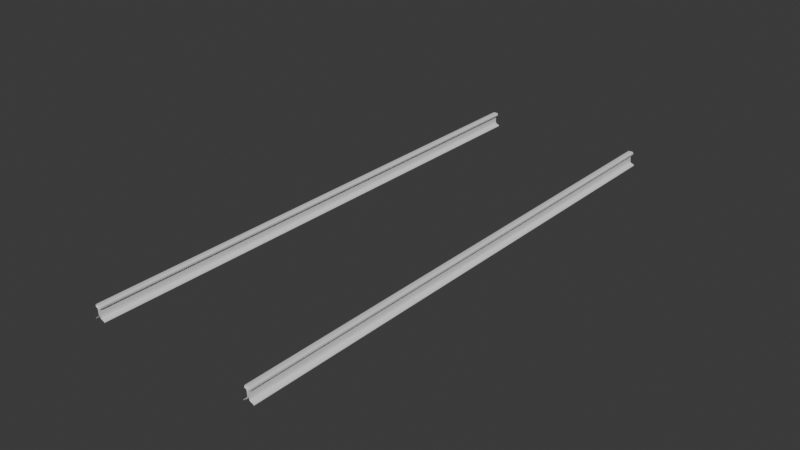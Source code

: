 # Source: track_straight_256.blend  (saved by Blender 4.0.36; exported with 4.5.12 LTS)
import bpy
from mathutils import Matrix  # noqa: F401  (used for matrix-valued properties, if any)

bpy.ops.wm.read_factory_settings(use_empty=True)
scene = bpy.context.scene
scene.name = 'Scene'

# ---- collections
col_track_straight_256a_ref = bpy.data.collections.new('track_straight_256a_ref'); scene.collection.children.link(col_track_straight_256a_ref)
col_track_straight_256a_phys = bpy.data.collections.new('track_straight_256a_phys'); scene.collection.children.link(col_track_straight_256a_phys)

# ---- materials (node trees are filled in below, after node groups)
mat_track_straight_256 = bpy.data.materials.new('track_straight_256')
mat_track_straight_256.use_transparent_shadow = False

# ---- node groups
ng_auto_smooth = bpy.data.node_groups.new('Auto Smooth', 'GeometryNodeTree')
_s = ng_auto_smooth.interface.new_socket(name='Geometry', in_out='OUTPUT', socket_type='NodeSocketGeometry')
_s = ng_auto_smooth.interface.new_socket(name='Geometry', in_out='INPUT', socket_type='NodeSocketGeometry')
_s = ng_auto_smooth.interface.new_socket(name='Angle', in_out='INPUT', socket_type='NodeSocketFloat')
_s.subtype = 'ANGLE'
_s.min_value = 0.0
_s.max_value = 3.142
ng_auto_smooth.is_modifier = True
_N = ng_auto_smooth.nodes; _L = ng_auto_smooth.links
n0 = _N.new('NodeGroupOutput'); n0.name = 'Group Output'; n0.location = (480, -100)
n1 = _N.new('NodeGroupInput'); n1.name = 'Group Input'; n1.location = (-420, -300)
n2 = _N.new('NodeGroupInput'); n2.name = 'Group Input.001'; n2.location = (-60, -100)
n3 = _N.new('GeometryNodeSetShadeSmooth'); n3.name = 'Set Shade Smooth'; n3.location = (120, -100)
n3.domain = 'EDGE'
n4 = _N.new('GeometryNodeSetShadeSmooth'); n4.name = 'Set Shade Smooth.001'; n4.location = (300, -100)
n5 = _N.new('GeometryNodeInputMeshEdgeAngle'); n5.name = 'Edge Angle'; n5.location = (-420, -220)
n6 = _N.new('GeometryNodeInputEdgeSmooth'); n6.name = 'Is Edge Smooth'; n6.location = (-60, -160)
n7 = _N.new('GeometryNodeInputShadeSmooth'); n7.name = 'Is Face Smooth'; n7.location = (-240, -340)
n8 = _N.new('FunctionNodeBooleanMath'); n8.name = 'Boolean Math'; n8.location = (-60, -220)
n9 = _N.new('FunctionNodeCompare'); n9.name = 'Compare'; n9.location = (-240, -180)
n9.operation = 'LESS_EQUAL'
_L.new(n5.outputs[0], n9.inputs[0])
_L.new(n4.outputs[0], n0.inputs[0])
_L.new(n1.outputs[1], n9.inputs[1])
_L.new(n9.outputs[0], n8.inputs[0])
_L.new(n7.outputs[0], n8.inputs[1])
_L.new(n2.outputs[0], n3.inputs[0])
_L.new(n6.outputs[0], n3.inputs[1])
_L.new(n3.outputs[0], n4.inputs[0])
_L.new(n8.outputs[0], n3.inputs[2])
n0.is_active_output = True

# ---- material node trees
mat_track_straight_256.use_nodes = True; mat_track_straight_256.node_tree.nodes.clear()
_N = mat_track_straight_256.node_tree.nodes; _L = mat_track_straight_256.node_tree.links
n0 = _N.new('ShaderNodeBsdfPrincipled'); n0.name = 'Principled BSDF'; n0.location = (10, 300)
n0.inputs[3].default_value = 1.45
n1 = _N.new('ShaderNodeOutputMaterial'); n1.name = 'Material Output'; n1.location = (300, 300)
_L.new(n0.outputs[0], n1.inputs[0])
n1.is_active_output = True

# ---- world
world_world = bpy.data.worlds.new('World'); scene.world = world_world
world_world.use_nodes = True; world_world.node_tree.nodes.clear()
_N = world_world.node_tree.nodes; _L = world_world.node_tree.links
n0 = _N.new('ShaderNodeOutputWorld'); n0.name = 'World Output'; n0.location = (300, 300)
n1 = _N.new('ShaderNodeBackground'); n1.name = 'Background'; n1.location = (10, 300)
n1.inputs[0].default_value = (0.05088, 0.05088, 0.05088, 1.0)
_L.new(n1.outputs[0], n0.inputs[0])
n0.is_active_output = True
world_world.color = (0.05088, 0.05088, 0.05088)
world_world.use_sun_shadow = False
world_world.sun_shadow_jitter_overblur = 0.0

# ---- meshes
me_track_straight_256a_ref = bpy.data.meshes.new('track_straight_256a_ref')
me_track_straight_256a_ref.from_pydata([(43.0, -128.0, 0.0), (41.36, -128.0, 7.0), (40.99, -128.0, 1.584), (41.67, -128.0, 0.9585), (41.19, -128.0, 1.207), (43.0, -128.0, 0.3994), (42.89, -128.0, 0.5107), (40.9, -128.0, 2.561), (40.95, -128.0, 4.411), (41.01, -128.0, 5.04), (41.31, -128.0, 5.384), (41.93, -128.0, 5.563), (42.02, -128.0, 5.685), (41.99, -128.0, 6.46), (41.71, -128.0, 6.901), (41.9, -128.0, 6.712), (38.0, -128.0, 0.0), (39.64, -128.0, 7.0), (40.01, -128.0, 1.584), (39.33, -128.0, 0.9585), (39.81, -128.0, 1.207), (38.0, -128.0, 0.3994), (38.11, -128.0, 0.5107), (40.1, -128.0, 2.561), (40.05, -128.0, 4.411), (39.99, -128.0, 5.04), (39.69, -128.0, 5.384), (39.07, -128.0, 5.563), (38.98, -128.0, 5.685), (39.01, -128.0, 6.46), (39.29, -128.0, 6.901), (39.1, -128.0, 6.712), (43.0, 128.0, 0.0), (41.36, 128.0, 7.0), (40.99, 128.0, 1.584), (41.67, 128.0, 0.9585), (41.19, 128.0, 1.207), (43.0, 128.0, 0.3994), (42.89, 128.0, 0.5107), (40.9, 128.0, 2.561), (40.95, 128.0, 4.411), (41.01, 128.0, 5.04), (41.31, 128.0, 5.384), (41.93, 128.0, 5.563), (42.02, 128.0, 5.685), (41.99, 128.0, 6.46), (41.71, 128.0, 6.901), (41.9, 128.0, 6.712), (38.0, 128.0, 0.0), (39.64, 128.0, 7.0), (40.01, 128.0, 1.584), (39.33, 128.0, 0.9585), (39.81, 128.0, 1.207), (38.0, 128.0, 0.3994), (38.11, 128.0, 0.5107), (40.1, 128.0, 2.561), (40.05, 128.0, 4.411), (39.99, 128.0, 5.04), (39.69, 128.0, 5.384), (39.07, 128.0, 5.563), (38.98, 128.0, 5.685), (39.01, 128.0, 6.46), (39.29, 128.0, 6.901), (39.1, 128.0, 6.712), (-38.0, -128.0, 0.0), (-39.64, -128.0, 7.0), (-40.01, -128.0, 1.584), (-39.33, -128.0, 0.9585), (-39.81, -128.0, 1.207), (-38.0, -128.0, 0.3994), (-38.11, -128.0, 0.5107), (-40.1, -128.0, 2.561), (-40.05, -128.0, 4.411), (-39.99, -128.0, 5.04), (-39.69, -128.0, 5.384), (-39.07, -128.0, 5.563), (-38.98, -128.0, 5.685), (-39.01, -128.0, 6.46), (-39.29, -128.0, 6.901), (-39.1, -128.0, 6.712), (-43.0, -128.0, 0.0), (-41.36, -128.0, 7.0), (-40.99, -128.0, 1.584), (-41.67, -128.0, 0.9585), (-41.19, -128.0, 1.207), (-43.0, -128.0, 0.3994), (-42.89, -128.0, 0.5107), (-40.9, -128.0, 2.561), (-40.95, -128.0, 4.411), (-41.01, -128.0, 5.04), (-41.31, -128.0, 5.384), (-41.93, -128.0, 5.563), (-42.02, -128.0, 5.685), (-41.99, -128.0, 6.46), (-41.71, -128.0, 6.901), (-41.9, -128.0, 6.712), (-38.0, 128.0, 0.0), (-39.64, 128.0, 7.0), (-40.01, 128.0, 1.584), (-39.33, 128.0, 0.9585), (-39.81, 128.0, 1.207), (-38.0, 128.0, 0.3994), (-38.11, 128.0, 0.5107), (-40.1, 128.0, 2.561), (-40.05, 128.0, 4.411), (-39.99, 128.0, 5.04), (-39.69, 128.0, 5.384), (-39.07, 128.0, 5.563), (-38.98, 128.0, 5.685), (-39.01, 128.0, 6.46), (-39.29, 128.0, 6.901), (-39.1, 128.0, 6.712), (-43.0, 128.0, 0.0), (-41.36, 128.0, 7.0), (-40.99, 128.0, 1.584), (-41.67, 128.0, 0.9585), (-41.19, 128.0, 1.207), (-43.0, 128.0, 0.3994), (-42.89, 128.0, 0.5107), (-40.9, 128.0, 2.561), (-40.95, 128.0, 4.411), (-41.01, 128.0, 5.04), (-41.31, 128.0, 5.384), (-41.93, 128.0, 5.563), (-42.02, 128.0, 5.685), (-41.99, 128.0, 6.46), (-41.71, 128.0, 6.901), (-41.9, 128.0, 6.712)], [], [(34, 39, 7, 2), (4, 36, 34, 2), (7, 39, 40, 8), (3, 35, 36, 4), (5, 37, 38, 6), (38, 35, 3, 6), (0, 32, 37, 5), (9, 41, 42, 10), (40, 41, 9, 8), (11, 43, 44, 12), (42, 43, 11, 10), (15, 47, 46, 14), (13, 45, 47, 15), (44, 45, 13, 12), (46, 33, 1, 14), (50, 18, 23, 55), (18, 50, 52, 20), (24, 56, 55, 23), (20, 52, 51, 19), (22, 54, 53, 21), (54, 22, 19, 51), (21, 53, 48, 16), (26, 58, 57, 25), (56, 24, 25, 57), (33, 49, 17, 1), (28, 60, 59, 27), (58, 26, 27, 59), (30, 62, 63, 31), (31, 63, 61, 29), (60, 28, 29, 61), (62, 30, 17, 49), (98, 103, 71, 66), (68, 100, 98, 66), (71, 103, 104, 72), (67, 99, 100, 68), (69, 101, 102, 70), (102, 99, 67, 70), (64, 96, 101, 69), (73, 105, 106, 74), (104, 105, 73, 72), (75, 107, 108, 76), (106, 107, 75, 74), (79, 111, 110, 78), (77, 109, 111, 79), (108, 109, 77, 76), (110, 97, 65, 78), (114, 82, 87, 119), (82, 114, 116, 84), (88, 120, 119, 87), (84, 116, 115, 83), (86, 118, 117, 85), (118, 86, 83, 115), (85, 117, 112, 80), (90, 122, 121, 89), (120, 88, 89, 121), (97, 113, 81, 65), (92, 124, 123, 91), (122, 90, 91, 123), (94, 126, 127, 95), (95, 127, 125, 93), (124, 92, 93, 125), (126, 94, 81, 113)])
me_track_straight_256a_ref.polygons.foreach_set('use_smooth', [True] * 62)
_uv = me_track_straight_256a_ref.uv_layers.new(name='UVКарта')
_uv.uv.foreach_set('vector', [0.05161, 5.739e-05, 0.06693, 5.739e-05, 0.06693, 0.9999, 0.05161, 0.9999, 0.04489, 0.9999, 0.04489, 5.739e-05, 0.05161, 5.739e-05, 0.05161, 0.9999, 0.06693, 0.9999, 0.06693, 5.739e-05, 0.09584, 5.739e-05, 0.09584, 0.9999, 0.03658, 0.9999, 0.03658, 5.739e-05, 0.04489, 5.739e-05, 0.04489, 0.9999, 0.006298, 0.9999, 0.006298, 8.814e-05, 0.008752, 5.739e-05, 0.008752, 0.9999, 0.008752, 5.739e-05, 0.03658, 5.739e-05, 0.03658, 0.9999, 0.008752, 0.9999, 5.746e-05, 0.9999, 5.742e-05, 8.815e-05, 0.006298, 8.814e-05, 0.006298, 0.9999, 0.1057, 0.9999, 0.1057, 5.739e-05, 0.1128, 5.739e-05, 0.1128, 0.9999, 0.09584, 5.739e-05, 0.1057, 5.739e-05, 0.1057, 0.9999, 0.09584, 0.9999, 0.1229, 0.9999, 0.1229, 5.739e-05, 0.1253, 5.739e-05, 0.1253, 0.9999, 0.1128, 5.739e-05, 0.1229, 5.739e-05, 0.1229, 0.9999, 0.1128, 0.9999, 0.1415, 0.9999, 0.1415, 5.739e-05, 0.1457, 5.739e-05, 0.1457, 0.9999, 0.1374, 0.9999, 0.1374, 5.739e-05, 0.1415, 5.739e-05, 0.1415, 0.9999, 0.1253, 5.739e-05, 0.1374, 5.739e-05, 0.1374, 0.9999, 0.1253, 0.9999, 0.1457, 5.739e-05, 0.1514, 5.739e-05, 0.1514, 0.9999, 0.1457, 0.9999, 0.2781, 5.738e-05, 0.2781, 0.9999, 0.2628, 0.9999, 0.2628, 5.738e-05, 0.2781, 0.9999, 0.2781, 5.738e-05, 0.2848, 5.738e-05, 0.2848, 0.9999, 0.2339, 0.9999, 0.2339, 5.738e-05, 0.2628, 5.738e-05, 0.2628, 0.9999, 0.2848, 0.9999, 0.2848, 5.738e-05, 0.2932, 5.738e-05, 0.2932, 0.9999, 0.321, 0.9999, 0.321, 5.738e-05, 0.3234, 8.813e-05, 0.3234, 0.9999, 0.321, 5.738e-05, 0.321, 0.9999, 0.2932, 0.9999, 0.2932, 5.738e-05, 0.3234, 0.9999, 0.3234, 8.813e-05, 0.3297, 8.813e-05, 0.3297, 0.9999, 0.2169, 0.9999, 0.2169, 5.738e-05, 0.224, 5.738e-05, 0.224, 0.9999, 0.2339, 5.738e-05, 0.2339, 0.9999, 0.224, 0.9999, 0.224, 5.738e-05, 0.1514, 5.739e-05, 0.1784, 5.738e-05, 0.1784, 0.9999, 0.1514, 0.9999, 0.2045, 0.9999, 0.2045, 5.738e-05, 0.2068, 5.738e-05, 0.2068, 0.9999, 0.2169, 5.738e-05, 0.2169, 0.9999, 0.2068, 0.9999, 0.2068, 5.738e-05, 0.184, 0.9999, 0.184, 5.738e-05, 0.1882, 5.738e-05, 0.1882, 0.9999, 0.1882, 0.9999, 0.1882, 5.738e-05, 0.1923, 5.738e-05, 0.1923, 0.9999, 0.2045, 5.738e-05, 0.2045, 0.9999, 0.1923, 0.9999, 0.1923, 5.738e-05, 0.184, 5.738e-05, 0.184, 0.9999, 0.1784, 0.9999, 0.1784, 5.738e-05, 0.05161, 5.739e-05, 0.06693, 5.739e-05, 0.06693, 0.9999, 0.05161, 0.9999, 0.04489, 0.9999, 0.04489, 5.739e-05, 0.05161, 5.739e-05, 0.05161, 0.9999, 0.06693, 0.9999, 0.06693, 5.739e-05, 0.09584, 5.739e-05, 0.09584, 0.9999, 0.03658, 0.9999, 0.03658, 5.739e-05, 0.04489, 5.739e-05, 0.04489, 0.9999, 0.006298, 0.9999, 0.006298, 8.814e-05, 0.008752, 5.739e-05, 0.008752, 0.9999, 0.008752, 5.739e-05, 0.03658, 5.739e-05, 0.03658, 0.9999, 0.008752, 0.9999, 5.746e-05, 0.9999, 5.742e-05, 8.815e-05, 0.006298, 8.814e-05, 0.006298, 0.9999, 0.1057, 0.9999, 0.1057, 5.739e-05, 0.1128, 5.739e-05, 0.1128, 0.9999, 0.09584, 5.739e-05, 0.1057, 5.739e-05, 0.1057, 0.9999, 0.09584, 0.9999, 0.1229, 0.9999, 0.1229, 5.739e-05, 0.1253, 5.739e-05, 0.1253, 0.9999, 0.1128, 5.739e-05, 0.1229, 5.739e-05, 0.1229, 0.9999, 0.1128, 0.9999, 0.1415, 0.9999, 0.1415, 5.739e-05, 0.1457, 5.739e-05, 0.1457, 0.9999, 0.1374, 0.9999, 0.1374, 5.739e-05, 0.1415, 5.739e-05, 0.1415, 0.9999, 0.1253, 5.739e-05, 0.1374, 5.739e-05, 0.1374, 0.9999, 0.1253, 0.9999, 0.1457, 5.739e-05, 0.1514, 5.739e-05, 0.1514, 0.9999, 0.1457, 0.9999, 0.2781, 5.738e-05, 0.2781, 0.9999, 0.2628, 0.9999, 0.2628, 5.738e-05, 0.2781, 0.9999, 0.2781, 5.738e-05, 0.2848, 5.738e-05, 0.2848, 0.9999, 0.2339, 0.9999, 0.2339, 5.738e-05, 0.2628, 5.738e-05, 0.2628, 0.9999, 0.2848, 0.9999, 0.2848, 5.738e-05, 0.2932, 5.738e-05, 0.2932, 0.9999, 0.321, 0.9999, 0.321, 5.738e-05, 0.3234, 8.813e-05, 0.3234, 0.9999, 0.321, 5.738e-05, 0.321, 0.9999, 0.2932, 0.9999, 0.2932, 5.738e-05, 0.3234, 0.9999, 0.3234, 8.813e-05, 0.3297, 8.813e-05, 0.3297, 0.9999, 0.2169, 0.9999, 0.2169, 5.738e-05, 0.224, 5.738e-05, 0.224, 0.9999, 0.2339, 5.738e-05, 0.2339, 0.9999, 0.224, 0.9999, 0.224, 5.738e-05, 0.1514, 5.739e-05, 0.1784, 5.738e-05, 0.1784, 0.9999, 0.1514, 0.9999, 0.2045, 0.9999, 0.2045, 5.738e-05, 0.2068, 5.738e-05, 0.2068, 0.9999, 0.2169, 5.738e-05, 0.2169, 0.9999, 0.2068, 0.9999, 0.2068, 5.738e-05, 0.184, 0.9999, 0.184, 5.738e-05, 0.1882, 5.738e-05, 0.1882, 0.9999, 0.1882, 0.9999, 0.1882, 5.738e-05, 0.1923, 5.738e-05, 0.1923, 0.9999, 0.2045, 5.738e-05, 0.2045, 0.9999, 0.1923, 0.9999, 0.1923, 5.738e-05, 0.184, 5.738e-05, 0.184, 0.9999, 0.1784, 0.9999, 0.1784, 5.738e-05])
me_track_straight_256a_ref.materials.append(mat_track_straight_256)
me_track_straight_256a_ref.update()
me_track_straight_256a_phys = bpy.data.meshes.new('track_straight_256a_phys')
me_track_straight_256a_phys.from_pydata([(38.0, -128.0, 0.0), (39.0, -128.0, 7.0), (38.0, 128.0, 0.0), (39.0, 128.0, 7.0), (43.0, -128.0, 0.0), (42.0, -128.0, 7.0), (43.0, 128.0, 0.0), (42.0, 128.0, 7.0), (-43.0, -128.0, 0.0), (-42.0, -128.0, 7.0), (-43.0, 128.0, 0.0), (-42.0, 128.0, 7.0), (-38.0, -128.0, 0.0), (-39.0, -128.0, 7.0), (-38.0, 128.0, 0.0), (-39.0, 128.0, 7.0), (-32.0, -128.0, 0.0), (-32.0, -128.0, 6.0), (-32.0, 128.0, 0.0), (-32.0, 128.0, 6.0), (32.0, -128.0, 0.0), (32.0, -128.0, 6.0), (32.0, 128.0, 0.0), (32.0, 128.0, 6.0), (-75.0, -128.0, 0.0), (-75.0, -128.0, 6.0), (-75.0, 128.0, 0.0), (-75.0, 128.0, 6.0), (-43.0, -128.0, 0.0), (-43.0, -128.0, 6.0), (-43.0, 128.0, 0.0), (-43.0, 128.0, 6.0), (43.0, -128.0, 0.0), (43.0, -128.0, 6.0), (43.0, 128.0, 0.0), (43.0, 128.0, 6.0), (75.0, -128.0, 0.0), (75.0, -128.0, 6.0), (75.0, 128.0, 0.0), (75.0, 128.0, 6.0)], [], [(0, 1, 3, 2), (2, 3, 7, 6), (6, 7, 5, 4), (2, 6, 4, 0), (7, 3, 1, 5), (4, 5, 1, 0), (8, 9, 11, 10), (10, 11, 15, 14), (14, 15, 13, 12), (10, 14, 12, 8), (15, 11, 9, 13), (12, 13, 9, 8), (16, 17, 19, 18), (18, 19, 23, 22), (22, 23, 21, 20), (20, 21, 17, 16), (18, 22, 20, 16), (23, 19, 17, 21), (24, 25, 27, 26), (26, 27, 31, 30), (30, 31, 29, 28), (28, 29, 25, 24), (26, 30, 28, 24), (31, 27, 25, 29), (32, 33, 35, 34), (34, 35, 39, 38), (38, 39, 37, 36), (36, 37, 33, 32), (34, 38, 36, 32), (39, 35, 33, 37)])
me_track_straight_256a_phys.polygons.foreach_set('use_smooth', [True] * 30)
_uv = me_track_straight_256a_phys.uv_layers.new(name='UVMap')
_uv.uv.foreach_set('vector', [0.375, 0.0, 0.625, 0.0, 0.625, 0.25, 0.375, 0.25, 0.375, 0.25, 0.625, 0.25, 0.625, 0.5, 0.375, 0.5, 0.375, 0.5, 0.625, 0.5, 0.625, 0.75, 0.375, 0.75, 0.125, 0.5, 0.375, 0.5, 0.375, 0.75, 0.125, 0.75, 0.625, 0.5, 0.875, 0.5, 0.875, 0.75, 0.625, 0.75, 0.375, 0.75, 0.625, 0.75, 0.625, 1.0, 0.375, 1.0, 0.375, 0.0, 0.625, 0.0, 0.625, 0.25, 0.375, 0.25, 0.375, 0.25, 0.625, 0.25, 0.625, 0.5, 0.375, 0.5, 0.375, 0.5, 0.625, 0.5, 0.625, 0.75, 0.375, 0.75, 0.125, 0.5, 0.375, 0.5, 0.375, 0.75, 0.125, 0.75, 0.625, 0.5, 0.875, 0.5, 0.875, 0.75, 0.625, 0.75, 0.375, 0.75, 0.625, 0.75, 0.625, 1.0, 0.375, 1.0, 0.375, 0.0, 0.625, 0.0, 0.625, 0.25, 0.375, 0.25, 0.375, 0.25, 0.625, 0.25, 0.625, 0.5, 0.375, 0.5, 0.375, 0.5, 0.625, 0.5, 0.625, 0.75, 0.375, 0.75, 0.375, 0.75, 0.625, 0.75, 0.625, 1.0, 0.375, 1.0, 0.125, 0.5, 0.375, 0.5, 0.375, 0.75, 0.125, 0.75, 0.625, 0.5, 0.875, 0.5, 0.875, 0.75, 0.625, 0.75, 0.375, 0.0, 0.625, 0.0, 0.625, 0.25, 0.375, 0.25, 0.375, 0.25, 0.625, 0.25, 0.625, 0.5, 0.375, 0.5, 0.375, 0.5, 0.625, 0.5, 0.625, 0.75, 0.375, 0.75, 0.375, 0.75, 0.625, 0.75, 0.625, 1.0, 0.375, 1.0, 0.125, 0.5, 0.375, 0.5, 0.375, 0.75, 0.125, 0.75, 0.625, 0.5, 0.875, 0.5, 0.875, 0.75, 0.625, 0.75, 0.375, 0.0, 0.625, 0.0, 0.625, 0.25, 0.375, 0.25, 0.375, 0.25, 0.625, 0.25, 0.625, 0.5, 0.375, 0.5, 0.375, 0.5, 0.625, 0.5, 0.625, 0.75, 0.375, 0.75, 0.375, 0.75, 0.625, 0.75, 0.625, 1.0, 0.375, 1.0, 0.125, 0.5, 0.375, 0.5, 0.375, 0.75, 0.125, 0.75, 0.625, 0.5, 0.875, 0.5, 0.875, 0.75, 0.625, 0.75])
me_track_straight_256a_phys.update()

# ---- objects
ob_track_straight_256a_ref = bpy.data.objects.new('track_straight_256a_ref', me_track_straight_256a_ref)
ob_track_straight_256a_phys = bpy.data.objects.new('track_straight_256a_phys', me_track_straight_256a_phys)

# ---- transforms, parenting, visibility, modifiers, constraints
ob_track_straight_256a_ref.location = (0.0, 0.0, 0.0)
_m = ob_track_straight_256a_ref.modifiers.new('Auto Smooth', 'NODES')
_m.node_group = ng_auto_smooth
_gi = [s.identifier for s in ng_auto_smooth.interface.items_tree if s.item_type == 'SOCKET' and s.in_out == 'INPUT']
_m[_gi[1]] = 1.222  # Angle
ob_track_straight_256a_phys.location = (0.0, 0.0, 0.0)

# ---- collection membership
col_track_straight_256a_ref.objects.link(ob_track_straight_256a_ref)
col_track_straight_256a_phys.objects.link(ob_track_straight_256a_phys)
def _layer_coll(name, lc=None):
    lc = lc or bpy.context.view_layer.layer_collection
    for c in lc.children:
        if c.name == name: return c
        r = _layer_coll(name, c)
        if r: return r
_layer_coll('track_straight_256a_phys').exclude = True

# ---- scene / render settings (as saved in the file)
scene.frame_start = 1; scene.frame_end = 250; scene.frame_set(3)
scene.render.engine = 'BLENDER_EEVEE_NEXT'
scene.cycles.sampling_pattern = 'TABULATED_SOBOL'
bpy.context.view_layer.update()

# ---- added for rendering (the .blend has no active camera and no usable light): camera, sun
cam_auto = bpy.data.cameras.new('AutoCamera')
cam_auto.lens = 50.0
cam_auto.sensor_width = 36.0
cam_auto.clip_end = 4819.18
ob_auto_camera = bpy.data.objects.new('AutoCamera', cam_auto)
scene.collection.objects.link(ob_auto_camera)
ob_auto_camera.location = (274.598, -329.518, 223.179)
ob_auto_camera.rotation_euler = (1.09748, -7.21219e-08, 0.694738)
scene.camera = ob_auto_camera
light_auto_sun = bpy.data.lights.new('AutoSun', 'SUN')
light_auto_sun.energy = 3.0
light_auto_sun.angle = 0.0523599
ob_auto_sun = bpy.data.objects.new('AutoSun', light_auto_sun)
scene.collection.objects.link(ob_auto_sun)
ob_auto_sun.rotation_euler = (0.872665, 0.174533, 0.523599)
bpy.context.view_layer.update()
